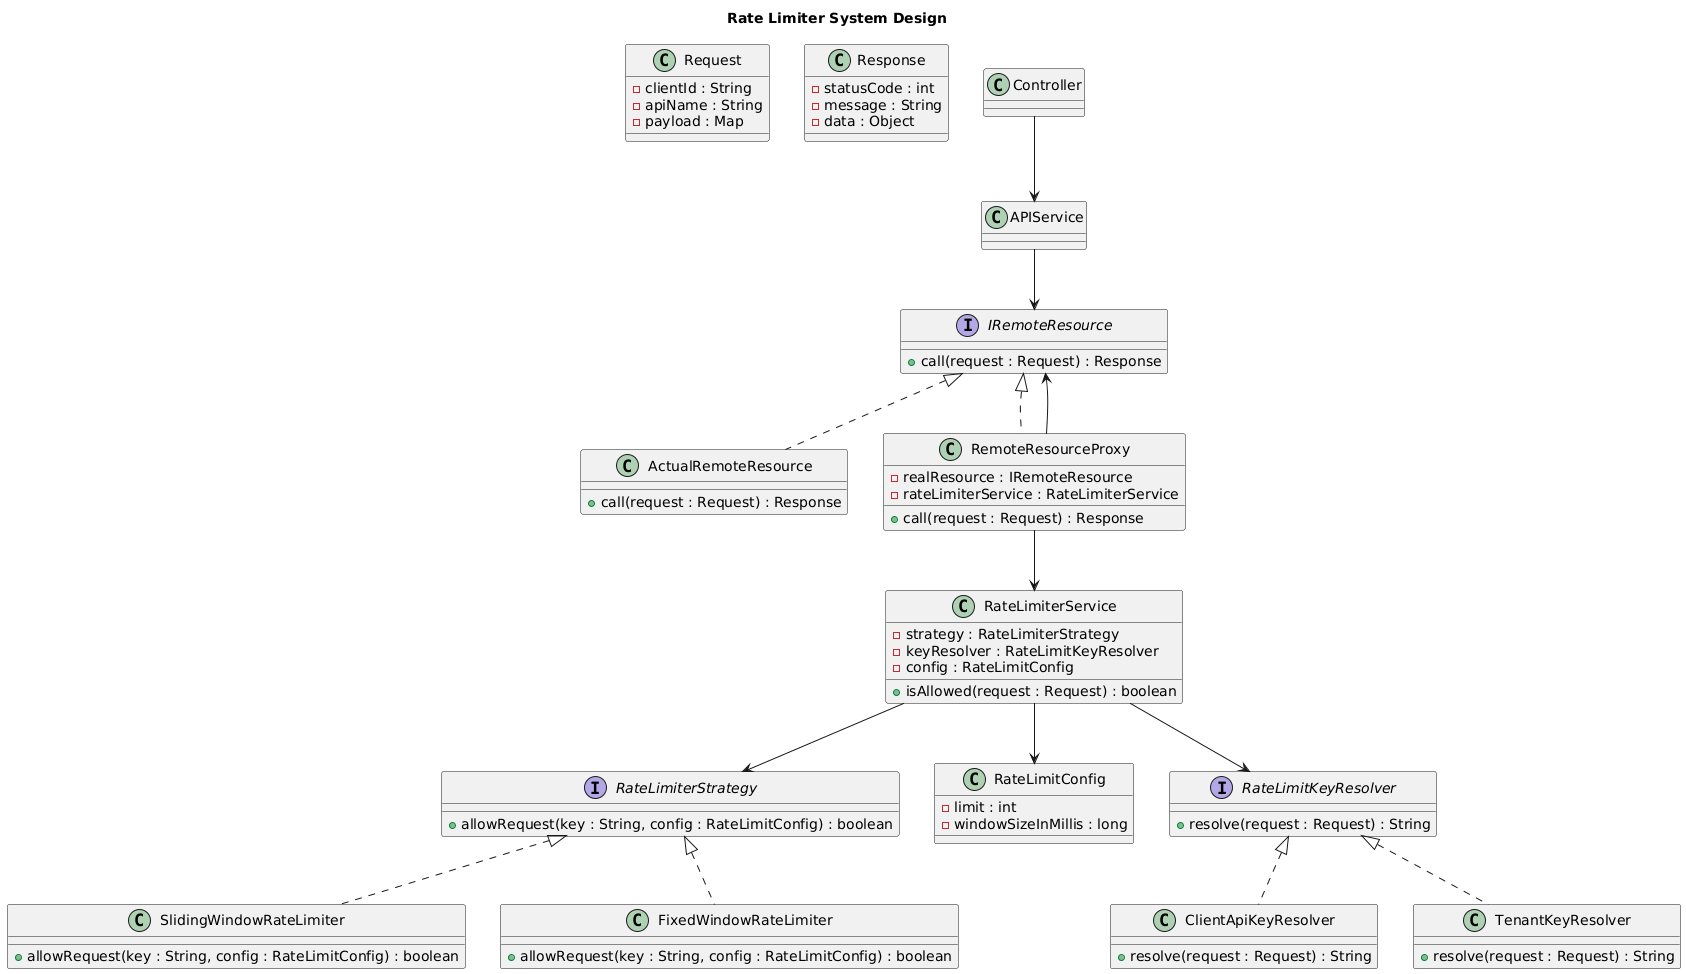

The diagram above was rendered by PlantUML. Its source (embedded in the PNG):
@startuml
title Rate Limiter System Design

class Request {
  - clientId : String
  - apiName : String
  - payload : Map
}

class Response {
  - statusCode : int
  - message : String
  - data : Object
}

interface IRemoteResource {
  + call(request : Request) : Response
}

class ActualRemoteResource {
  + call(request : Request) : Response
}

class RemoteResourceProxy {
  - realResource : IRemoteResource
  - rateLimiterService : RateLimiterService
  + call(request : Request) : Response
}

IRemoteResource <|.. ActualRemoteResource
IRemoteResource <|.. RemoteResourceProxy

class RateLimiterService {
  - strategy : RateLimiterStrategy
  - keyResolver : RateLimitKeyResolver
  - config : RateLimitConfig
  + isAllowed(request : Request) : boolean
}

interface RateLimiterStrategy {
  + allowRequest(key : String, config : RateLimitConfig) : boolean
}

class SlidingWindowRateLimiter {
  + allowRequest(key : String, config : RateLimitConfig) : boolean
}

class FixedWindowRateLimiter {
  + allowRequest(key : String, config : RateLimitConfig) : boolean
}

RateLimiterStrategy <|.. SlidingWindowRateLimiter
RateLimiterStrategy <|.. FixedWindowRateLimiter

class RateLimitConfig {
  - limit : int
  - windowSizeInMillis : long
}

interface RateLimitKeyResolver {
  + resolve(request : Request) : String
}

class ClientApiKeyResolver {
  + resolve(request : Request) : String
}

class TenantKeyResolver {
  + resolve(request : Request) : String
}

RateLimitKeyResolver <|.. ClientApiKeyResolver
RateLimitKeyResolver <|.. TenantKeyResolver

Controller --> APIService
APIService --> IRemoteResource
RemoteResourceProxy --> IRemoteResource
RemoteResourceProxy --> RateLimiterService
RateLimiterService --> RateLimiterStrategy
RateLimiterService --> RateLimitKeyResolver
RateLimiterService --> RateLimitConfig
@enduml